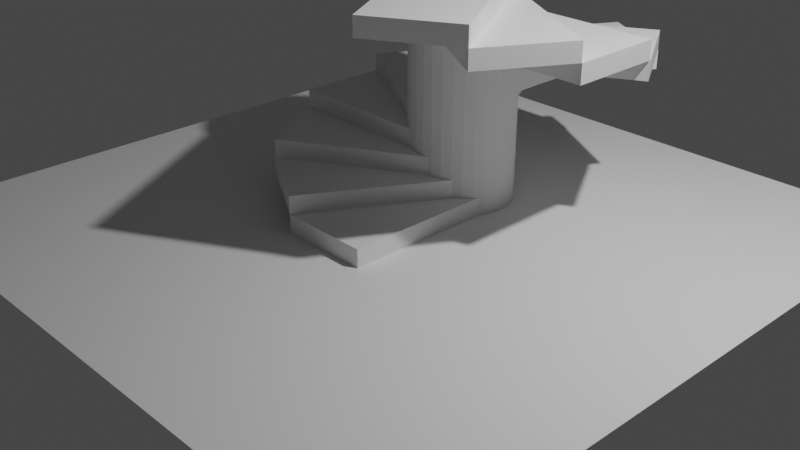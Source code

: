 # Source: BasicStairs.blend  (saved by Blender 2.80.41; exported with 4.5.12 LTS)
import bpy
from mathutils import Matrix  # noqa: F401  (used for matrix-valued properties, if any)

bpy.ops.wm.read_factory_settings(use_empty=True)
scene = bpy.context.scene
scene.name = 'Scene'

# ---- collections
col_collection = bpy.data.collections.new('Collection'); scene.collection.children.link(col_collection)
col_stairs = bpy.data.collections.new('Stairs'); scene.collection.children.link(col_stairs)

# ---- materials (node trees are filled in below, after node groups)
mat_material = bpy.data.materials.new('Material')
mat_material.alpha_threshold = 0.0
mat_material.use_transparent_shadow = False
mat_material.roughness = 0.5
mat_material.line_color = (0.0, 0.0, 0.0, 1.0)

# ---- material node trees
mat_material.use_nodes = True; mat_material.node_tree.nodes.clear()
_N = mat_material.node_tree.nodes; _L = mat_material.node_tree.links
n0 = _N.new('ShaderNodeOutputMaterial'); n0.name = 'Material Output'; n0.location = (300, 300)
n1 = _N.new('ShaderNodeBsdfPrincipled'); n1.name = 'Principled BSDF'; n1.location = (10, 300)
n1.distribution = 'GGX'
n1.subsurface_method = 'BURLEY'
n1.inputs[3].default_value = 1.45
_L.new(n1.outputs[0], n0.inputs[0])
n0.is_active_output = True

# ---- world
world_world = bpy.data.worlds.new('World'); scene.world = world_world
world_world.use_nodes = True; world_world.node_tree.nodes.clear()
_N = world_world.node_tree.nodes; _L = world_world.node_tree.links
n0 = _N.new('ShaderNodeOutputWorld'); n0.name = 'World Output'; n0.location = (300, 300)
n1 = _N.new('ShaderNodeBackground'); n1.name = 'Background'; n1.location = (10, 300)
n1.inputs[0].default_value = (0.05088, 0.05088, 0.05088, 1.0)
_L.new(n1.outputs[0], n0.inputs[0])
n0.is_active_output = True
world_world.color = (0.05088, 0.05088, 0.05088)
world_world.use_sun_shadow = False
world_world.sun_shadow_jitter_overblur = 0.0

# ---- cameras
cam_camera = bpy.data.cameras.new('Camera')
cam_camera.clip_end = 100.0
cam_camera.ortho_scale = 7.314
cam_camera.dof.focus_distance = 0.0
cam_camera.dof.aperture_fstop = 128.0

# ---- lights
light_light = bpy.data.lights.new('Light', 'POINT')
light_light.transmission_factor = 0.0
light_light.cutoff_distance = 30.0
light_light.energy = 1000.0
light_light.shadow_buffer_clip_start = 1.001
light_light.shadow_soft_size = 0.1
light_light.shadow_maximum_resolution = 0.006
light_light.use_absolute_resolution = True

# ---- meshes
me_cylinder = bpy.data.meshes.new('Cylinder')
me_cylinder.from_pydata([(0.0, 0.5255, -1.212), (0.0, 0.5255, 1.212), (0.1025, 0.5154, -1.212), (0.1025, 0.5154, 1.212), (0.2011, 0.4855, -1.212), (0.2011, 0.4855, 1.212), (0.2919, 0.4369, -1.212), (0.2919, 0.4369, 1.212), (0.3716, 0.3716, -1.212), (0.3716, 0.3716, 1.212), (0.4369, 0.2919, -1.212), (0.4369, 0.2919, 1.212), (0.4855, 0.2011, -1.212), (0.4855, 0.2011, 1.212), (0.5154, 0.1025, -1.212), (0.5154, 0.1025, 1.212), (0.5255, 3.967e-08, -1.212), (0.5255, 3.967e-08, 1.212), (0.5154, -0.1025, -1.212), (0.5154, -0.1025, 1.212), (0.4855, -0.2011, -1.212), (0.4855, -0.2011, 1.212), (0.4369, -0.2919, -1.212), (0.4369, -0.2919, 1.212), (0.3716, -0.3716, -1.212), (0.3716, -0.3716, 1.212), (0.2919, -0.4369, -1.212), (0.2919, -0.4369, 1.212), (0.2011, -0.4855, -1.212), (0.2011, -0.4855, 1.212), (0.1025, -0.5154, -1.212), (0.1025, -0.5154, 1.212), (-1.712e-07, -0.5255, -1.212), (-1.712e-07, -0.5255, 1.212), (-0.1025, -0.5154, -1.212), (-0.1025, -0.5154, 1.212), (-0.2011, -0.4855, -1.212), (-0.2011, -0.4855, 1.212), (-0.2919, -0.4369, -1.212), (-0.2919, -0.4369, 1.212), (-0.3716, -0.3716, -1.212), (-0.3716, -0.3716, 1.212), (-0.4369, -0.2919, -1.212), (-0.4369, -0.2919, 1.212), (-0.4855, -0.2011, -1.212), (-0.4855, -0.2011, 1.212), (-0.5154, -0.1025, -1.212), (-0.5154, -0.1025, 1.212), (-0.5255, 5.074e-07, -1.212), (-0.5255, 5.074e-07, 1.212), (-0.5154, 0.1025, -1.212), (-0.5154, 0.1025, 1.212), (-0.4855, 0.2011, -1.212), (-0.4855, 0.2011, 1.212), (-0.4369, 0.2919, -1.212), (-0.4369, 0.2919, 1.212), (-0.3716, 0.3716, -1.212), (-0.3716, 0.3716, 1.212), (-0.2919, 0.4369, -1.212), (-0.2919, 0.4369, 1.212), (-0.2011, 0.4855, -1.212), (-0.2011, 0.4855, 1.212), (-0.1025, 0.5154, -1.212), (-0.1025, 0.5154, 1.212)], [], [(0, 1, 3, 2), (2, 3, 5, 4), (4, 5, 7, 6), (6, 7, 9, 8), (8, 9, 11, 10), (10, 11, 13, 12), (12, 13, 15, 14), (14, 15, 17, 16), (16, 17, 19, 18), (18, 19, 21, 20), (20, 21, 23, 22), (22, 23, 25, 24), (24, 25, 27, 26), (26, 27, 29, 28), (28, 29, 31, 30), (30, 31, 33, 32), (32, 33, 35, 34), (34, 35, 37, 36), (36, 37, 39, 38), (38, 39, 41, 40), (40, 41, 43, 42), (42, 43, 45, 44), (44, 45, 47, 46), (46, 47, 49, 48), (48, 49, 51, 50), (50, 51, 53, 52), (52, 53, 55, 54), (54, 55, 57, 56), (56, 57, 59, 58), (58, 59, 61, 60), (3, 1, 63, 61, 59, 57, 55, 53, 51, 49, 47, 45, 43, 41, 39, 37, 35, 33, 31, 29, 27, 25, 23, 21, 19, 17, 15, 13, 11, 9, 7, 5), (60, 61, 63, 62), (62, 63, 1, 0), (0, 2, 4, 6, 8, 10, 12, 14, 16, 18, 20, 22, 24, 26, 28, 30, 32, 34, 36, 38, 40, 42, 44, 46, 48, 50, 52, 54, 56, 58, 60, 62)])
_uv = me_cylinder.uv_layers.new(name='UVMap')
_uv.uv.foreach_set('vector', [1.0, 0.5, 1.0, 1.0, 0.9688, 1.0, 0.9688, 0.5, 0.9688, 0.5, 0.9688, 1.0, 0.9375, 1.0, 0.9375, 0.5, 0.9375, 0.5, 0.9375, 1.0, 0.9062, 1.0, 0.9062, 0.5, 0.9062, 0.5, 0.9062, 1.0, 0.875, 1.0, 0.875, 0.5, 0.875, 0.5, 0.875, 1.0, 0.8438, 1.0, 0.8438, 0.5, 0.8438, 0.5, 0.8438, 1.0, 0.8125, 1.0, 0.8125, 0.5, 0.8125, 0.5, 0.8125, 1.0, 0.7812, 1.0, 0.7812, 0.5, 0.7812, 0.5, 0.7812, 1.0, 0.75, 1.0, 0.75, 0.5, 0.75, 0.5, 0.75, 1.0, 0.7188, 1.0, 0.7188, 0.5, 0.7188, 0.5, 0.7188, 1.0, 0.6875, 1.0, 0.6875, 0.5, 0.6875, 0.5, 0.6875, 1.0, 0.6562, 1.0, 0.6562, 0.5, 0.6562, 0.5, 0.6562, 1.0, 0.625, 1.0, 0.625, 0.5, 0.625, 0.5, 0.625, 1.0, 0.5938, 1.0, 0.5938, 0.5, 0.5938, 0.5, 0.5938, 1.0, 0.5625, 1.0, 0.5625, 0.5, 0.5625, 0.5, 0.5625, 1.0, 0.5312, 1.0, 0.5312, 0.5, 0.5312, 0.5, 0.5312, 1.0, 0.5, 1.0, 0.5, 0.5, 0.5, 0.5, 0.5, 1.0, 0.4688, 1.0, 0.4688, 0.5, 0.4688, 0.5, 0.4688, 1.0, 0.4375, 1.0, 0.4375, 0.5, 0.4375, 0.5, 0.4375, 1.0, 0.4062, 1.0, 0.4062, 0.5, 0.4062, 0.5, 0.4062, 1.0, 0.375, 1.0, 0.375, 0.5, 0.375, 0.5, 0.375, 1.0, 0.3438, 1.0, 0.3438, 0.5, 0.3438, 0.5, 0.3438, 1.0, 0.3125, 1.0, 0.3125, 0.5, 0.3125, 0.5, 0.3125, 1.0, 0.2812, 1.0, 0.2812, 0.5, 0.2812, 0.5, 0.2812, 1.0, 0.25, 1.0, 0.25, 0.5, 0.25, 0.5, 0.25, 1.0, 0.2188, 1.0, 0.2188, 0.5, 0.2188, 0.5, 0.2188, 1.0, 0.1875, 1.0, 0.1875, 0.5, 0.1875, 0.5, 0.1875, 1.0, 0.1562, 1.0, 0.1562, 0.5, 0.1562, 0.5, 0.1562, 1.0, 0.125, 1.0, 0.125, 0.5, 0.125, 0.5, 0.125, 1.0, 0.09375, 1.0, 0.09375, 0.5, 0.09375, 0.5, 0.09375, 1.0, 0.0625, 1.0, 0.0625, 0.5, 0.2968, 0.4854, 0.25, 0.49, 0.2032, 0.4854, 0.1582, 0.4717, 0.1167, 0.4496, 0.08029, 0.4197, 0.05045, 0.3833, 0.02827, 0.3418, 0.01461, 0.2968, 0.01, 0.25, 0.01461, 0.2032, 0.02827, 0.1582, 0.05045, 0.1167, 0.08029, 0.08029, 0.1167, 0.05045, 0.1582, 0.02827, 0.2032, 0.01461, 0.25, 0.01, 0.2968, 0.01461, 0.3418, 0.02827, 0.3833, 0.05045, 0.4197, 0.08029, 0.4496, 0.1167, 0.4717, 0.1582, 0.4854, 0.2032, 0.49, 0.25, 0.4854, 0.2968, 0.4717, 0.3418, 0.4496, 0.3833, 0.4197, 0.4197, 0.3833, 0.4496, 0.3418, 0.4717, 0.0625, 0.5, 0.0625, 1.0, 0.03125, 1.0, 0.03125, 0.5, 0.03125, 0.5, 0.03125, 1.0, 0.0, 1.0, 0.0, 0.5, 0.75, 0.49, 0.7968, 0.4854, 0.8418, 0.4717, 0.8833, 0.4496, 0.9197, 0.4197, 0.9496, 0.3833, 0.9717, 0.3418, 0.9854, 0.2968, 0.99, 0.25, 0.9854, 0.2032, 0.9717, 0.1582, 0.9496, 0.1167, 0.9197, 0.08029, 0.8833, 0.05045, 0.8418, 0.02827, 0.7968, 0.01461, 0.75, 0.01, 0.7032, 0.01461, 0.6582, 0.02827, 0.6167, 0.05045, 0.5803, 0.08029, 0.5504, 0.1167, 0.5283, 0.1582, 0.5146, 0.2032, 0.51, 0.25, 0.5146, 0.2968, 0.5283, 0.3418, 0.5504, 0.3833, 0.5803, 0.4197, 0.6167, 0.4496, 0.6582, 0.4717, 0.7032, 0.4854])
me_cylinder.use_remesh_preserve_volume = False
me_cylinder.use_remesh_preserve_attributes = False
me_cylinder.use_mirror_vertex_groups = False
me_cylinder.update()
me_plane = bpy.data.meshes.new('Plane')
me_plane.from_pydata([(-6.977, -6.977, 0.0), (6.977, -6.977, 0.0), (-6.977, 6.977, 0.0), (6.977, 6.977, 0.0)], [], [(0, 1, 3, 2)])
_uv = me_plane.uv_layers.new(name='UVMap')
_uv.uv.foreach_set('vector', [0.0, 0.0, 1.0, 0.0, 1.0, 1.0, 0.0, 1.0])
me_plane.use_remesh_preserve_volume = False
me_plane.use_remesh_preserve_attributes = False
me_plane.use_mirror_vertex_groups = False
me_plane.update()
me_cube_002 = bpy.data.meshes.new('Cube.002')
me_cube_002.from_pydata([(0.933, 0.616, 0.1), (0.933, 0.616, -0.1), (-0.06699, -1.116, 0.1), (-0.06699, -1.116, -0.1), (0.06699, 1.116, 0.1), (0.06699, 1.116, -0.1), (-0.933, -0.616, 0.1), (-0.933, -0.616, -0.1)], [], [(0, 4, 6, 2), (3, 2, 6, 7), (7, 6, 4, 5), (5, 1, 3, 7), (1, 0, 2, 3), (5, 4, 0, 1)])
_uv = me_cube_002.uv_layers.new(name='UVMap')
_uv.uv.foreach_set('vector', [0.375, 0.0, 0.625, 0.0, 0.625, 0.25, 0.375, 0.25, 0.375, 0.25, 0.625, 0.25, 0.625, 0.5, 0.375, 0.5, 0.375, 0.5, 0.625, 0.5, 0.625, 0.75, 0.375, 0.75, 0.375, 0.75, 0.625, 0.75, 0.625, 1.0, 0.375, 1.0, 0.125, 0.5, 0.375, 0.5, 0.375, 0.75, 0.125, 0.75, 0.625, 0.5, 0.875, 0.5, 0.875, 0.75, 0.625, 0.75])
me_cube_002.materials.append(mat_material)
me_cube_002.use_remesh_preserve_volume = False
me_cube_002.use_remesh_preserve_attributes = False
me_cube_002.use_mirror_vertex_groups = False
me_cube_002.update()
me_cube = bpy.data.meshes.new('Cube')
me_cube.from_pydata([(0.5, 1.0, 0.1), (0.5, 1.0, -0.1), (0.5, -1.0, 0.1), (0.5, -1.0, -0.1), (-0.5, 1.0, 0.1), (-0.5, 1.0, -0.1), (-0.5, -1.0, 0.1), (-0.5, -1.0, -0.1)], [], [(0, 4, 6, 2), (3, 2, 6, 7), (7, 6, 4, 5), (5, 1, 3, 7), (1, 0, 2, 3), (5, 4, 0, 1)])
_uv = me_cube.uv_layers.new(name='UVMap')
_uv.uv.foreach_set('vector', [0.375, 0.0, 0.625, 0.0, 0.625, 0.25, 0.375, 0.25, 0.375, 0.25, 0.625, 0.25, 0.625, 0.5, 0.375, 0.5, 0.375, 0.5, 0.625, 0.5, 0.625, 0.75, 0.375, 0.75, 0.375, 0.75, 0.625, 0.75, 0.625, 1.0, 0.375, 1.0, 0.125, 0.5, 0.375, 0.5, 0.375, 0.75, 0.125, 0.75, 0.625, 0.5, 0.875, 0.5, 0.875, 0.75, 0.625, 0.75])
me_cube.materials.append(mat_material)
me_cube.use_remesh_preserve_volume = False
me_cube.use_remesh_preserve_attributes = False
me_cube.use_mirror_vertex_groups = False
me_cube.update()
me_cube_003 = bpy.data.meshes.new('Cube.003')
me_cube_003.from_pydata([(1.116, 0.06699, 0.1), (1.116, 0.06699, -0.1), (-0.616, -0.933, 0.1), (-0.616, -0.933, -0.1), (0.616, 0.933, 0.1), (0.616, 0.933, -0.1), (-1.116, -0.06699, 0.1), (-1.116, -0.06699, -0.1)], [], [(0, 4, 6, 2), (3, 2, 6, 7), (7, 6, 4, 5), (5, 1, 3, 7), (1, 0, 2, 3), (5, 4, 0, 1)])
_uv = me_cube_003.uv_layers.new(name='UVMap')
_uv.uv.foreach_set('vector', [0.375, 0.0, 0.625, 0.0, 0.625, 0.25, 0.375, 0.25, 0.375, 0.25, 0.625, 0.25, 0.625, 0.5, 0.375, 0.5, 0.375, 0.5, 0.625, 0.5, 0.625, 0.75, 0.375, 0.75, 0.375, 0.75, 0.625, 0.75, 0.625, 1.0, 0.375, 1.0, 0.125, 0.5, 0.375, 0.5, 0.375, 0.75, 0.125, 0.75, 0.625, 0.5, 0.875, 0.5, 0.875, 0.75, 0.625, 0.75])
me_cube_003.materials.append(mat_material)
me_cube_003.use_remesh_preserve_volume = False
me_cube_003.use_remesh_preserve_attributes = False
me_cube_003.use_mirror_vertex_groups = False
me_cube_003.update()
me_cube_004 = bpy.data.meshes.new('Cube.004')
me_cube_004.from_pydata([(1.0, -0.5, 0.1), (1.0, -0.5, -0.1), (-1.0, -0.5, 0.1), (-1.0, -0.5, -0.1), (1.0, 0.5, 0.1), (1.0, 0.5, -0.1), (-1.0, 0.5, 0.1), (-1.0, 0.5, -0.1)], [], [(0, 4, 6, 2), (3, 2, 6, 7), (7, 6, 4, 5), (5, 1, 3, 7), (1, 0, 2, 3), (5, 4, 0, 1)])
_uv = me_cube_004.uv_layers.new(name='UVMap')
_uv.uv.foreach_set('vector', [0.375, 0.0, 0.625, 0.0, 0.625, 0.25, 0.375, 0.25, 0.375, 0.25, 0.625, 0.25, 0.625, 0.5, 0.375, 0.5, 0.375, 0.5, 0.625, 0.5, 0.625, 0.75, 0.375, 0.75, 0.375, 0.75, 0.625, 0.75, 0.625, 1.0, 0.375, 1.0, 0.125, 0.5, 0.375, 0.5, 0.375, 0.75, 0.125, 0.75, 0.625, 0.5, 0.875, 0.5, 0.875, 0.75, 0.625, 0.75])
me_cube_004.materials.append(mat_material)
me_cube_004.use_remesh_preserve_volume = False
me_cube_004.use_remesh_preserve_attributes = False
me_cube_004.use_mirror_vertex_groups = False
me_cube_004.update()
me_cube_005 = bpy.data.meshes.new('Cube.005')
me_cube_005.from_pydata([(0.616, -0.933, 0.1), (0.616, -0.933, -0.1), (-1.116, 0.06699, 0.1), (-1.116, 0.06699, -0.1), (1.116, -0.06699, 0.1), (1.116, -0.06699, -0.1), (-0.616, 0.933, 0.1), (-0.616, 0.933, -0.1)], [], [(0, 4, 6, 2), (3, 2, 6, 7), (7, 6, 4, 5), (5, 1, 3, 7), (1, 0, 2, 3), (5, 4, 0, 1)])
_uv = me_cube_005.uv_layers.new(name='UVMap')
_uv.uv.foreach_set('vector', [0.375, 0.0, 0.625, 0.0, 0.625, 0.25, 0.375, 0.25, 0.375, 0.25, 0.625, 0.25, 0.625, 0.5, 0.375, 0.5, 0.375, 0.5, 0.625, 0.5, 0.625, 0.75, 0.375, 0.75, 0.375, 0.75, 0.625, 0.75, 0.625, 1.0, 0.375, 1.0, 0.125, 0.5, 0.375, 0.5, 0.375, 0.75, 0.125, 0.75, 0.625, 0.5, 0.875, 0.5, 0.875, 0.75, 0.625, 0.75])
me_cube_005.materials.append(mat_material)
me_cube_005.use_remesh_preserve_volume = False
me_cube_005.use_remesh_preserve_attributes = False
me_cube_005.use_mirror_vertex_groups = False
me_cube_005.update()
me_cube_006 = bpy.data.meshes.new('Cube.006')
me_cube_006.from_pydata([(0.06699, -1.116, 0.1), (0.06699, -1.116, -0.1), (-0.933, 0.616, 0.1), (-0.933, 0.616, -0.1), (0.933, -0.616, 0.1), (0.933, -0.616, -0.1), (-0.06699, 1.116, 0.1), (-0.06699, 1.116, -0.1)], [], [(0, 4, 6, 2), (3, 2, 6, 7), (7, 6, 4, 5), (5, 1, 3, 7), (1, 0, 2, 3), (5, 4, 0, 1)])
_uv = me_cube_006.uv_layers.new(name='UVMap')
_uv.uv.foreach_set('vector', [0.375, 0.0, 0.625, 0.0, 0.625, 0.25, 0.375, 0.25, 0.375, 0.25, 0.625, 0.25, 0.625, 0.5, 0.375, 0.5, 0.375, 0.5, 0.625, 0.5, 0.625, 0.75, 0.375, 0.75, 0.375, 0.75, 0.625, 0.75, 0.625, 1.0, 0.375, 1.0, 0.125, 0.5, 0.375, 0.5, 0.375, 0.75, 0.125, 0.75, 0.625, 0.5, 0.875, 0.5, 0.875, 0.75, 0.625, 0.75])
me_cube_006.materials.append(mat_material)
me_cube_006.use_remesh_preserve_volume = False
me_cube_006.use_remesh_preserve_attributes = False
me_cube_006.use_mirror_vertex_groups = False
me_cube_006.update()
me_cube_007 = bpy.data.meshes.new('Cube.007')
me_cube_007.from_pydata([(0.933, 0.616, 0.1), (0.933, 0.616, -0.1), (-0.06699, -1.116, 0.1), (-0.06699, -1.116, -0.1), (0.06699, 1.116, 0.1), (0.06699, 1.116, -0.1), (-0.933, -0.616, 0.1), (-0.933, -0.616, -0.1)], [], [(0, 4, 6, 2), (3, 2, 6, 7), (7, 6, 4, 5), (5, 1, 3, 7), (1, 0, 2, 3), (5, 4, 0, 1)])
_uv = me_cube_007.uv_layers.new(name='UVMap')
_uv.uv.foreach_set('vector', [0.375, 0.0, 0.625, 0.0, 0.625, 0.25, 0.375, 0.25, 0.375, 0.25, 0.625, 0.25, 0.625, 0.5, 0.375, 0.5, 0.375, 0.5, 0.625, 0.5, 0.625, 0.75, 0.375, 0.75, 0.375, 0.75, 0.625, 0.75, 0.625, 1.0, 0.375, 1.0, 0.125, 0.5, 0.375, 0.5, 0.375, 0.75, 0.125, 0.75, 0.625, 0.5, 0.875, 0.5, 0.875, 0.75, 0.625, 0.75])
me_cube_007.materials.append(mat_material)
me_cube_007.use_remesh_preserve_volume = False
me_cube_007.use_remesh_preserve_attributes = False
me_cube_007.use_mirror_vertex_groups = False
me_cube_007.update()
me_cube_008 = bpy.data.meshes.new('Cube.008')
me_cube_008.from_pydata([(0.5, 1.0, 0.1), (0.5, 1.0, -0.1), (0.5, -1.0, 0.1), (0.5, -1.0, -0.1), (-0.5, 1.0, 0.1), (-0.5, 1.0, -0.1), (-0.5, -1.0, 0.1), (-0.5, -1.0, -0.1)], [], [(0, 4, 6, 2), (3, 2, 6, 7), (7, 6, 4, 5), (5, 1, 3, 7), (1, 0, 2, 3), (5, 4, 0, 1)])
_uv = me_cube_008.uv_layers.new(name='UVMap')
_uv.uv.foreach_set('vector', [0.375, 0.0, 0.625, 0.0, 0.625, 0.25, 0.375, 0.25, 0.375, 0.25, 0.625, 0.25, 0.625, 0.5, 0.375, 0.5, 0.375, 0.5, 0.625, 0.5, 0.625, 0.75, 0.375, 0.75, 0.375, 0.75, 0.625, 0.75, 0.625, 1.0, 0.375, 1.0, 0.125, 0.5, 0.375, 0.5, 0.375, 0.75, 0.125, 0.75, 0.625, 0.5, 0.875, 0.5, 0.875, 0.75, 0.625, 0.75])
me_cube_008.materials.append(mat_material)
me_cube_008.use_remesh_preserve_volume = False
me_cube_008.use_remesh_preserve_attributes = False
me_cube_008.use_mirror_vertex_groups = False
me_cube_008.update()
me_cube_009 = bpy.data.meshes.new('Cube.009')
me_cube_009.from_pydata([(1.116, 0.06699, 0.1), (1.116, 0.06699, -0.1), (-0.616, -0.933, 0.1), (-0.616, -0.933, -0.1), (0.616, 0.933, 0.1), (0.616, 0.933, -0.1), (-1.116, -0.06699, 0.1), (-1.116, -0.06699, -0.1)], [], [(0, 4, 6, 2), (3, 2, 6, 7), (7, 6, 4, 5), (5, 1, 3, 7), (1, 0, 2, 3), (5, 4, 0, 1)])
_uv = me_cube_009.uv_layers.new(name='UVMap')
_uv.uv.foreach_set('vector', [0.375, 0.0, 0.625, 0.0, 0.625, 0.25, 0.375, 0.25, 0.375, 0.25, 0.625, 0.25, 0.625, 0.5, 0.375, 0.5, 0.375, 0.5, 0.625, 0.5, 0.625, 0.75, 0.375, 0.75, 0.375, 0.75, 0.625, 0.75, 0.625, 1.0, 0.375, 1.0, 0.125, 0.5, 0.375, 0.5, 0.375, 0.75, 0.125, 0.75, 0.625, 0.5, 0.875, 0.5, 0.875, 0.75, 0.625, 0.75])
me_cube_009.materials.append(mat_material)
me_cube_009.use_remesh_preserve_volume = False
me_cube_009.use_remesh_preserve_attributes = False
me_cube_009.use_mirror_vertex_groups = False
me_cube_009.update()
me_cube_010 = bpy.data.meshes.new('Cube.010')
me_cube_010.from_pydata([(1.0, -0.5, 0.1), (1.0, -0.5, -0.1), (-1.0, -0.5, 0.1), (-1.0, -0.5, -0.1), (1.0, 0.5, 0.1), (1.0, 0.5, -0.1), (-1.0, 0.5, 0.1), (-1.0, 0.5, -0.1)], [], [(0, 4, 6, 2), (3, 2, 6, 7), (7, 6, 4, 5), (5, 1, 3, 7), (1, 0, 2, 3), (5, 4, 0, 1)])
_uv = me_cube_010.uv_layers.new(name='UVMap')
_uv.uv.foreach_set('vector', [0.375, 0.0, 0.625, 0.0, 0.625, 0.25, 0.375, 0.25, 0.375, 0.25, 0.625, 0.25, 0.625, 0.5, 0.375, 0.5, 0.375, 0.5, 0.625, 0.5, 0.625, 0.75, 0.375, 0.75, 0.375, 0.75, 0.625, 0.75, 0.625, 1.0, 0.375, 1.0, 0.125, 0.5, 0.375, 0.5, 0.375, 0.75, 0.125, 0.75, 0.625, 0.5, 0.875, 0.5, 0.875, 0.75, 0.625, 0.75])
me_cube_010.materials.append(mat_material)
me_cube_010.use_remesh_preserve_volume = False
me_cube_010.use_remesh_preserve_attributes = False
me_cube_010.use_mirror_vertex_groups = False
me_cube_010.update()
me_cube_011 = bpy.data.meshes.new('Cube.011')
me_cube_011.from_pydata([(0.616, -0.933, 0.1), (0.616, -0.933, -0.1), (-1.116, 0.06699, 0.1), (-1.116, 0.06699, -0.1), (1.116, -0.06699, 0.1), (1.116, -0.06699, -0.1), (-0.616, 0.933, 0.1), (-0.616, 0.933, -0.1)], [], [(0, 4, 6, 2), (3, 2, 6, 7), (7, 6, 4, 5), (5, 1, 3, 7), (1, 0, 2, 3), (5, 4, 0, 1)])
_uv = me_cube_011.uv_layers.new(name='UVMap')
_uv.uv.foreach_set('vector', [0.375, 0.0, 0.625, 0.0, 0.625, 0.25, 0.375, 0.25, 0.375, 0.25, 0.625, 0.25, 0.625, 0.5, 0.375, 0.5, 0.375, 0.5, 0.625, 0.5, 0.625, 0.75, 0.375, 0.75, 0.375, 0.75, 0.625, 0.75, 0.625, 1.0, 0.375, 1.0, 0.125, 0.5, 0.375, 0.5, 0.375, 0.75, 0.125, 0.75, 0.625, 0.5, 0.875, 0.5, 0.875, 0.75, 0.625, 0.75])
me_cube_011.materials.append(mat_material)
me_cube_011.use_remesh_preserve_volume = False
me_cube_011.use_remesh_preserve_attributes = False
me_cube_011.use_mirror_vertex_groups = False
me_cube_011.update()
me_cube_012 = bpy.data.meshes.new('Cube.012')
me_cube_012.from_pydata([(0.06699, -1.116, 0.1), (0.06699, -1.116, -0.1), (-0.933, 0.616, 0.1), (-0.933, 0.616, -0.1), (0.933, -0.616, 0.1), (0.933, -0.616, -0.1), (-0.06699, 1.116, 0.1), (-0.06699, 1.116, -0.1)], [], [(0, 4, 6, 2), (3, 2, 6, 7), (7, 6, 4, 5), (5, 1, 3, 7), (1, 0, 2, 3), (5, 4, 0, 1)])
_uv = me_cube_012.uv_layers.new(name='UVMap')
_uv.uv.foreach_set('vector', [0.375, 0.0, 0.625, 0.0, 0.625, 0.25, 0.375, 0.25, 0.375, 0.25, 0.625, 0.25, 0.625, 0.5, 0.375, 0.5, 0.375, 0.5, 0.625, 0.5, 0.625, 0.75, 0.375, 0.75, 0.375, 0.75, 0.625, 0.75, 0.625, 1.0, 0.375, 1.0, 0.125, 0.5, 0.375, 0.5, 0.375, 0.75, 0.125, 0.75, 0.625, 0.5, 0.875, 0.5, 0.875, 0.75, 0.625, 0.75])
me_cube_012.materials.append(mat_material)
me_cube_012.use_remesh_preserve_volume = False
me_cube_012.use_remesh_preserve_attributes = False
me_cube_012.use_mirror_vertex_groups = False
me_cube_012.update()

# ---- objects
ob_light = bpy.data.objects.new('Light', light_light)
ob_camera = bpy.data.objects.new('Camera', cam_camera)
ob_cylinder = bpy.data.objects.new('Cylinder', me_cylinder)
ob_ground = bpy.data.objects.new('Ground', me_plane)
ob_stair_000 = bpy.data.objects.new('Stair.000', me_cube_002)
ob_stair_001 = bpy.data.objects.new('Stair.001', me_cube)
ob_stair_002 = bpy.data.objects.new('Stair.002', me_cube_003)
ob_stair_003 = bpy.data.objects.new('Stair.003', me_cube_004)
ob_stair_004 = bpy.data.objects.new('Stair.004', me_cube_005)
ob_stair_005 = bpy.data.objects.new('Stair.005', me_cube_006)
ob_stair_006 = bpy.data.objects.new('Stair.006', me_cube_007)
ob_stair_007 = bpy.data.objects.new('Stair.007', me_cube_008)
ob_stair_008 = bpy.data.objects.new('Stair.008', me_cube_009)
ob_stair_009 = bpy.data.objects.new('Stair.009', me_cube_010)
ob_stair_010 = bpy.data.objects.new('Stair.010', me_cube_011)
ob_stair_011 = bpy.data.objects.new('Stair.011', me_cube_012)

# ---- transforms, parenting, visibility, modifiers, constraints
ob_light.location = (4.076, 1.005, 5.904)
ob_light.rotation_euler = (0.6503, 0.05522, 1.866)
ob_light.lock_rotations_4d = False
ob_light.empty_display_type = 'ARROWS'
ob_light.color = (0.0, 0.0, 0.0, 0.0)
ob_light.lineart.crease_threshold = 0.0
ob_camera.location = (7.359, -6.926, 4.958)
ob_camera.rotation_euler = (1.109, 0.0, 0.8149)
ob_camera.lock_rotations_4d = False
ob_camera.empty_display_type = 'ARROWS'
ob_camera.color = (0.0, 0.0, 0.0, 0.0)
ob_camera.display_type = 'WIRE'
ob_camera.lineart.crease_threshold = 0.0
ob_cylinder.location = (-0.001544, 0.8908, 1.185)
ob_cylinder.scale = (1.073, 1.073, 1.073)
ob_cylinder.lineart.crease_threshold = 0.0
ob_ground.location = (0.0, 0.0, 0.0)
ob_ground.scale = (0.5202, 0.5202, 0.5202)
ob_ground.lineart.crease_threshold = 0.0
ob_stair_000.location = (-0.4357, 0.1185, 0.3)
ob_stair_000.lock_rotations_4d = False
ob_stair_000.empty_display_type = 'ARROWS'
ob_stair_000.lineart.crease_threshold = 0.0
ob_stair_001.location = (0.0, 0.0, 0.1)
ob_stair_001.lock_rotations_4d = False
ob_stair_001.empty_display_type = 'ARROWS'
ob_stair_001.lineart.crease_threshold = 0.0
ob_stair_002.location = (-0.7502, 0.4375, 0.5)
ob_stair_002.lock_rotations_4d = False
ob_stair_002.empty_display_type = 'ARROWS'
ob_stair_002.lineart.crease_threshold = 0.0
ob_stair_003.location = (-0.8657, 0.8806, 0.7019)
ob_stair_003.lock_rotations_4d = False
ob_stair_003.empty_display_type = 'ARROWS'
ob_stair_003.lineart.crease_threshold = 0.0
ob_stair_004.location = (-0.7472, 1.316, 0.9019)
ob_stair_004.lock_rotations_4d = False
ob_stair_004.empty_display_type = 'ARROWS'
ob_stair_004.lineart.crease_threshold = 0.0
ob_stair_005.location = (-0.4282, 1.631, 1.102)
ob_stair_005.lock_rotations_4d = False
ob_stair_005.empty_display_type = 'ARROWS'
ob_stair_005.lineart.crease_threshold = 0.0
ob_stair_006.location = (0.4371, 1.626, 1.503)
ob_stair_006.rotation_euler = (0.0, -0.0, -3.142)
ob_stair_006.lock_rotations_4d = False
ob_stair_006.empty_display_type = 'ARROWS'
ob_stair_006.lineart.crease_threshold = 0.0
ob_stair_007.location = (0.00138, 1.744, 1.303)
ob_stair_007.rotation_euler = (0.0, -0.0, -3.142)
ob_stair_007.lock_rotations_4d = False
ob_stair_007.empty_display_type = 'ARROWS'
ob_stair_007.lineart.crease_threshold = 0.0
ob_stair_008.location = (0.7516, 1.307, 1.703)
ob_stair_008.rotation_euler = (0.0, -0.0, -3.142)
ob_stair_008.lock_rotations_4d = False
ob_stair_008.empty_display_type = 'ARROWS'
ob_stair_008.lineart.crease_threshold = 0.0
ob_stair_009.location = (0.8671, 0.8638, 1.905)
ob_stair_009.rotation_euler = (0.0, -0.0, -3.142)
ob_stair_009.lock_rotations_4d = False
ob_stair_009.empty_display_type = 'ARROWS'
ob_stair_009.lineart.crease_threshold = 0.0
ob_stair_010.location = (0.7486, 0.4281, 2.105)
ob_stair_010.rotation_euler = (0.0, -0.0, -3.142)
ob_stair_010.lock_rotations_4d = False
ob_stair_010.empty_display_type = 'ARROWS'
ob_stair_010.lineart.crease_threshold = 0.0
ob_stair_011.location = (0.4296, 0.1136, 2.305)
ob_stair_011.rotation_euler = (0.0, -0.0, -3.142)
ob_stair_011.lock_rotations_4d = False
ob_stair_011.empty_display_type = 'ARROWS'
ob_stair_011.lineart.crease_threshold = 0.0

# ---- collection membership
col_collection.objects.link(ob_light)
col_collection.objects.link(ob_camera)
col_collection.objects.link(ob_cylinder)
col_collection.objects.link(ob_ground)
col_stairs.objects.link(ob_stair_000)
col_stairs.objects.link(ob_stair_001)
col_stairs.objects.link(ob_stair_002)
col_stairs.objects.link(ob_stair_003)
col_stairs.objects.link(ob_stair_004)
col_stairs.objects.link(ob_stair_005)
col_stairs.objects.link(ob_stair_006)
col_stairs.objects.link(ob_stair_007)
col_stairs.objects.link(ob_stair_008)
col_stairs.objects.link(ob_stair_009)
col_stairs.objects.link(ob_stair_010)
col_stairs.objects.link(ob_stair_011)

# ---- scene / render settings (as saved in the file)
scene.camera = ob_camera
scene.frame_start = 1; scene.frame_end = 250; scene.frame_set(1)
scene.render.engine = 'BLENDER_EEVEE_NEXT'
scene.render.motion_blur_shutter = 1.0
scene.cycles.use_denoising = False
scene.cycles.samples = 128
scene.cycles.sampling_pattern = 'TABULATED_SOBOL'
scene.cycles.use_adaptive_sampling = False
scene.cycles.use_light_tree = False
scene.view_settings.view_transform = 'Filmic'
bpy.context.view_layer.update()

